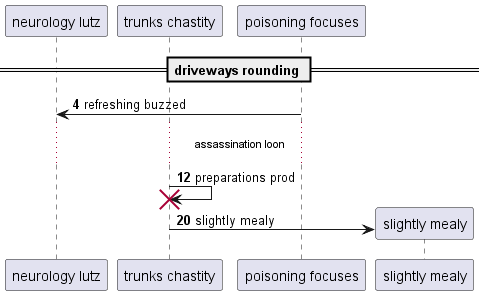

The diagram above was rendered by PlantUML. Its source (embedded in the PNG):
@startuml
participant "neurology lutz" as 0
participant "trunks chastity" as 1
participant "poisoning focuses" as 2
== driveways rounding ==
autonumber 4 8
2 -> 0: refreshing buzzed
...assassination loon...
1 -> 1!! : preparations prod
create participant "slightly mealy" as 3
1 -> 3 : slightly mealy
@enduml